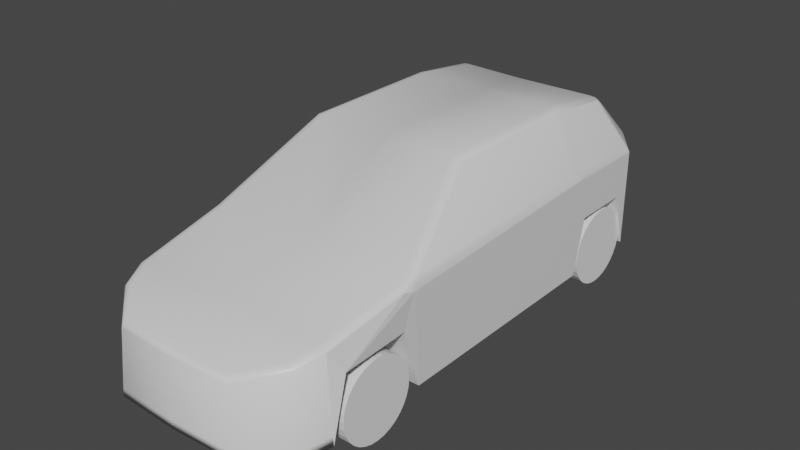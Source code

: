 # Source: car.blend  (saved by Blender 2.83.20; exported with 4.5.12 LTS)
import bpy
from mathutils import Matrix  # noqa: F401  (used for matrix-valued properties, if any)

bpy.ops.wm.read_factory_settings(use_empty=True)
scene = bpy.context.scene
scene.name = 'Scene'

# ---- collections
col_collection = bpy.data.collections.new('Collection'); scene.collection.children.link(col_collection)

# ---- materials (node trees are filled in below, after node groups)
mat_material = bpy.data.materials.new('Material')
mat_material.alpha_threshold = 0.0
mat_material.use_transparent_shadow = False
mat_material.line_color = (0.0, 0.0, 0.0, 1.0)

# ---- material node trees
mat_material.use_nodes = True; mat_material.node_tree.nodes.clear()
_N = mat_material.node_tree.nodes; _L = mat_material.node_tree.links
n0 = _N.new('ShaderNodeOutputMaterial'); n0.name = 'Material Output'; n0.location = (300, 300)
n1 = _N.new('ShaderNodeBsdfPrincipled'); n1.name = 'Principled BSDF'; n1.location = (10, 300)
n1.distribution = 'GGX'
n1.subsurface_method = 'BURLEY'
n1.inputs[2].default_value = 0.4
n1.inputs[3].default_value = 1.45
n1.inputs[27].default_value = (0.0, 0.0, 0.0, 1.0)
n1.inputs[28].default_value = 1.0
_L.new(n1.outputs[0], n0.inputs[0])
n0.is_active_output = True

# ---- world
world_world = bpy.data.worlds.new('World'); scene.world = world_world
world_world.use_nodes = True; world_world.node_tree.nodes.clear()
_N = world_world.node_tree.nodes; _L = world_world.node_tree.links
n0 = _N.new('ShaderNodeOutputWorld'); n0.name = 'World Output'; n0.location = (300, 300)
n1 = _N.new('ShaderNodeBackground'); n1.name = 'Background'; n1.location = (10, 300)
n1.inputs[0].default_value = (0.05088, 0.05088, 0.05088, 1.0)
_L.new(n1.outputs[0], n0.inputs[0])
n0.is_active_output = True
world_world.color = (0.05088, 0.05088, 0.05088)
world_world.use_sun_shadow = False
world_world.sun_shadow_jitter_overblur = 0.0

# ---- meshes
me_cube = bpy.data.meshes.new('Cube')
me_cube.from_pydata([(1.0, -1.0, -1.0), (-1.0, -1.0, -1.0), (1.769, -1.0, -1.0), (-1.87, -1.005, -1.0), (-1.0, 0.0, -1.0), (1.0, 0.0, 1.0), (-1.098, 0.0, 1.0), (1.0, 0.0, -1.0), (1.769, 0.0, 1.0), (1.769, 0.0, -1.0), (-1.87, 0.0, -1.0), (-1.87, 0.0, 0.7648), (2.194, -0.7527, -1.0), (2.149, -0.002232, 1.0), (2.26, -0.002232, -1.0), (-2.081, -0.9552, -1.0), (-2.39, -0.5595, -1.0), (-2.411, -0.00695, -1.0), (1.0, 0.0, 2.266), (1.51, 0.01423, 2.144), (-0.2547, 0.0, 2.266), (-1.753, -1.019, 0.2072), (-1.753, -7.357e-08, 0.2072), (-1.156, -1.0, 0.2072), (-1.156, -7.357e-08, 0.2072), (1.117, -1.0, 0.1249), (1.117, -6.855e-08, 0.1249), (1.632, -1.0, 0.1249), (1.632, -6.855e-08, 0.1249), (-1.098, -0.9325, 1.0), (-1.084, -0.9823, 0.9856), (-1.87, -0.8754, 0.6775), (-1.862, -0.9534, 0.6051), (-1.867, -0.9247, 0.6535), (2.088, -0.6861, 1.0), (2.086, -0.7527, 0.9351), (2.077, -0.7386, 1.0), (-2.058, -0.8006, 0.5489), (-2.072, -0.8657, 0.4646), (-2.068, -0.8456, 0.5172), (-2.314, -0.4981, 0.3733), (-2.35, -0.5377, 0.2741), (-2.339, -0.5261, 0.3313), (-2.371, -0.006679, 0.2743), (-2.332, -0.006182, 0.3737), (-2.359, -0.006534, 0.3315), (1.0, -0.6568, 2.266), (1.0, -0.7085, 2.245), (-0.2247, -0.739, 2.195), (-0.2547, -0.6565, 2.266), (-0.2459, -0.7084, 2.245), (1.6, -0.6571, 2.074), (1.611, -0.7097, 2.052), (1.0, -1.0, 0.9676), (1.004, -1.0, 0.9679), (1.0, -1.0, 0.9996), (0.9676, -0.7391, 2.195), (1.032, -0.7393, 2.184), (1.0, -0.7224, 2.222), (1.0, -0.7392, 2.192), (1.764, -1.0, 0.9718), (1.769, -1.0, 0.9715), (1.767, -0.9948, 1.0), (1.592, -0.7426, 2.008), (1.655, -0.745, 1.922), (1.617, -0.7279, 2.022), (1.623, -0.7434, 1.979), (-1.048, -1.007, 0.8335), (-0.9739, -0.9821, 1.067), (-1.084, -0.9824, 0.9855), (-1.159, -0.9993, 0.9048), (-1.068, -1.006, 0.8346), (-1.028, -0.9997, 0.9505), (2.01, -0.7678, 1.113), (2.086, -0.7527, 0.9351), (2.077, -0.7386, 1.0), (2.053, -0.7647, 1.014), (1.004, -1.0, 0.9679), (1.032, -0.9748, 1.115), (1.0, -1.0, 0.9996), (1.024, -0.9926, 1.024), (0.9676, -0.9751, 1.114), (1.0, -1.0, 0.9676), (0.9999, -1.0, 0.9996), (0.9771, -0.9927, 1.024), (1.769, -1.0, 0.9715), (1.775, -0.9533, 1.113), (1.767, -0.9948, 1.0), (1.78, -0.979, 1.025), (1.723, -0.971, 1.114), (1.764, -1.0, 0.9718), (1.767, -0.9948, 1.0), (1.742, -0.9915, 1.025), (-1.869, -0.9989, -0.8054), (-2.081, -0.9486, -0.8239), (-2.387, -0.5595, -0.8479), (-2.408, -0.00695, -0.8479)], [], [(21, 22, 24, 23), (4, 7, 0, 1), (32, 21, 23, 71, 70), (51, 34, 13, 19), (8, 5, 18, 19), (1, 23, 24, 4), (6, 29, 49, 20), (34, 35, 12, 14, 13), (3, 10, 22, 21), (55, 59, 56, 81, 83), (40, 37, 11), (40, 11, 44), (18, 20, 49, 46), (95, 41, 43, 96), (93, 32, 38, 94), (18, 46, 51, 19), (36, 52, 65, 64, 73, 75), (94, 38, 41, 95), (77, 79, 55, 83, 82, 53, 54), (5, 6, 20, 18), (36, 75, 74, 35), (3, 21, 32, 93), (3, 15, 16, 17, 10), (9, 14, 12, 2), (29, 6, 11, 31), (11, 37, 31), (0, 7, 26, 25), (25, 26, 28, 27), (9, 2, 27, 28), (77, 54, 25, 27, 60, 90), (67, 71, 23, 1), (85, 61, 2, 12, 35, 74), (34, 36, 35), (64, 86, 73), (34, 51, 52, 36), (52, 47, 58, 57, 63, 65), (50, 30, 69, 68, 48), (33, 30, 29, 31), (31, 37, 39, 33), (33, 39, 38, 32), (37, 40, 42, 39), (39, 42, 41, 38), (40, 44, 45, 42), (42, 45, 43, 41), (46, 49, 50, 47), (51, 46, 47, 52), (47, 50, 48, 56, 58), (49, 29, 30, 50), (0, 53, 82, 67, 1), (68, 81, 56, 48), (79, 78, 57, 59, 55), (56, 59, 58), (59, 57, 58), (78, 89, 63, 57), (85, 87, 62, 91, 90, 60, 61), (0, 25, 54, 53), (66, 62, 87, 86, 64), (63, 66, 65), (66, 64, 65), (63, 89, 91, 62, 66), (2, 61, 60, 27), (67, 72, 68, 69, 70, 71), (73, 76, 75), (76, 74, 75), (77, 80, 79), (80, 78, 79), (81, 84, 83), (84, 82, 83), (85, 88, 87), (88, 86, 87), (89, 92, 91), (92, 90, 91), (81, 68, 72, 84), (84, 72, 67, 82), (77, 90, 92, 80), (80, 92, 89, 78), (85, 74, 76, 88), (88, 76, 73, 86), (32, 70, 69, 30, 33), (15, 94, 95, 16), (3, 93, 94, 15), (16, 95, 96, 17)])
me_cube.polygons.foreach_set('use_smooth', [0, 0, 0, 1, 0, 0, 1, 0, 0, 1, 1, 1, 1, 1, 1, 1, 1, 1, 1, 0, 1, 0, 0, 0, 1, 1, 0, 0, 0, 0, 0, 0, 1, 1, 1, 1, 1, 1, 1, 1, 1, 1, 1, 1, 1, 1, 1, 1, 0, 1, 1, 1, 1, 1, 1, 0, 1, 1, 1, 1, 0, 1, 1, 1, 1, 1, 1, 1, 1, 1, 1, 1, 1, 1, 1, 1, 1, 1, 1, 1, 1, 1])
_uv = me_cube.uv_layers.new(name='UVMap')
_uv.uv.foreach_set('vector', [0.375, 1.0, 0.125, 0.625, 0.125, 0.625, 0.375, 1.0, 0.125, 0.625, 0.375, 0.625, 0.375, 0.75, 0.125, 0.75, 0.808, 0.7827, 0.375, 1.0, 0.375, 1.0, 0.5588, 1.01, 0.6214, 0.9813, 0.625, 0.7385, 0.625, 0.75, 0.625, 0.75, 0.625, 0.625, 0.0, 0.0, 0.0, 0.0, 0.0, 0.0, 0.0, 0.0, 0.125, 0.75, 0.375, 1.0, 0.125, 0.625, 0.125, 0.625, 0.875, 0.625, 0.875, 0.7416, 0.875, 0.7384, 0.875, 0.625, 0.625, 0.75, 0.6169, 0.75, 0.375, 0.75, 0.375, 0.75, 0.625, 0.75, 0.375, 1.0, 0.125, 0.625, 0.125, 0.625, 0.375, 1.0, 0.625, 0.75, 0.625, 0.75, 0.625, 0.7563, 0.625, 0.7541, 0.625, 0.75, 0.5789, 0.9263, 0.5796, 0.9274, 0.0, 0.0, 0.5789, 0.9263, 0.0, 0.0, 0.5784, 0.9255, 0.625, 0.625, 0.875, 0.625, 0.875, 0.7384, 0.625, 0.7385, 0.4037, 1.0, 0.6116, 1.0, 0.6117, 1.0, 0.4037, 1.0, 0.404, 1.0, 0.6143, 1.0, 0.6135, 1.0, 0.4039, 1.0, 0.625, 0.625, 0.625, 0.7385, 0.625, 0.7385, 0.625, 0.625, 0.625, 0.75, 0.625, 0.75, 0.625, 0.75, 0.625, 0.75, 0.625, 0.75, 0.625, 0.75, 0.4039, 1.0, 0.6135, 1.0, 0.6116, 1.0, 0.4037, 1.0, 0.6158, 0.75, 0.6249, 0.75, 0.6249, 0.75, 0.6249, 0.75, 0.6159, 0.75, 0.6159, 0.75, 0.6158, 0.75, 0.0, 0.0, 0.0, 0.0, 0.0, 0.0, 0.0, 0.0, 0.625, 0.7499, 0.625, 0.7499, 0.6169, 0.75, 0.6169, 0.75, 0.375, 1.0, 0.375, 1.0, 0.8296, 0.7727, 0.4301, 0.9724, 0.375, 1.0, 0.375, 1.0, 0.375, 1.0, 0.375, 1.0, 0.125, 0.625, 0.375, 0.625, 0.375, 0.75, 0.375, 0.75, 0.375, 0.75, 0.875, 0.7416, 0.875, 0.625, 0.875, 0.625, 0.875, 0.741, 0.0, 0.0, 0.5796, 0.9274, 0.5802, 0.9283, 0.375, 0.75, 0.375, 0.625, 0.375, 0.625, 0.375, 0.75, 0.375, 0.75, 0.375, 0.625, 0.375, 0.625, 0.375, 0.75, 0.375, 0.625, 0.375, 0.75, 0.375, 0.75, 0.375, 0.625, 0.6158, 0.75, 0.6158, 0.75, 0.375, 0.75, 0.375, 0.75, 0.617, 0.75, 0.617, 0.75, 0.6054, 0.937, 0.5954, 0.9569, 0.375, 1.0, 0.125, 0.75, 0.6214, 0.75, 0.6214, 0.75, 0.375, 0.75, 0.375, 0.75, 0.6169, 0.75, 0.6169, 0.75, 0.625, 0.75, 0.625, 0.7499, 0.6169, 0.75, 0.625, 0.75, 0.625, 0.75, 0.625, 0.75, 0.625, 0.75, 0.625, 0.7385, 0.625, 0.75, 0.625, 0.75, 0.625, 0.75, 0.625, 0.75, 0.625, 0.75, 0.625, 0.75, 0.625, 0.75, 0.625, 0.75, 0.625, 1.0, 0.625, 1.0, 0.625, 1.0, 0.625, 0.9912, 0.625, 0.9874, 0.875, 0.75, 0.875, 0.75, 0.875, 0.7416, 0.875, 0.741, 0.5802, 0.9283, 0.5796, 0.9274, 0.625, 1.0, 0.625, 1.0, 0.625, 1.0, 0.625, 1.0, 0.6135, 1.0, 0.6143, 1.0, 0.5796, 0.9274, 0.5789, 0.9263, 0.625, 1.0, 0.625, 1.0, 0.625, 1.0, 0.625, 1.0, 0.6116, 1.0, 0.6135, 1.0, 0.5789, 0.9263, 0.5784, 0.9255, 0.625, 1.0, 0.625, 1.0, 0.625, 1.0, 0.625, 1.0, 0.6117, 1.0, 0.6116, 1.0, 0.625, 0.7385, 0.875, 0.7384, 0.8732, 0.75, 0.625, 0.75, 0.625, 0.7385, 0.625, 0.7385, 0.625, 0.75, 0.625, 0.75, 0.625, 0.75, 0.625, 0.9982, 0.625, 0.9874, 0.625, 0.7563, 0.625, 0.75, 0.875, 0.7384, 0.875, 0.7416, 0.875, 0.75, 0.875, 0.75, 0.375, 0.75, 0.621, 0.75, 0.621, 0.75, 0.6042, 0.995, 0.375, 1.0, 0.625, 0.9912, 0.625, 0.7541, 0.625, 0.7563, 0.625, 0.9874, 0.625, 0.75, 0.625, 0.75, 0.625, 0.75, 0.625, 0.75, 0.625, 0.75, 0.625, 0.7563, 0.625, 0.75, 0.625, 0.75, 0.625, 0.75, 0.625, 0.7453, 0.625, 0.75, 0.625, 0.75, 0.625, 0.75, 0.625, 0.75, 0.625, 0.75, 0.6214, 0.75, 0.625, 0.75, 0.625, 0.75, 0.625, 0.75, 0.617, 0.75, 0.617, 0.75, 0.6214, 0.75, 0.375, 0.75, 0.375, 0.75, 0.6158, 0.75, 0.621, 0.75, 0.625, 0.75, 0.625, 0.75, 0.625, 0.75, 0.625, 0.75, 0.625, 0.75, 0.625, 0.75, 0.625, 0.75, 0.625, 0.75, 0.625, 0.75, 0.625, 0.75, 0.625, 0.75, 0.625, 0.75, 0.625, 0.75, 0.625, 0.75, 0.625, 0.75, 0.625, 0.75, 0.375, 0.75, 0.6214, 0.75, 0.617, 0.75, 0.375, 0.75, 0.6042, 0.995, 0.6189, 0.9919, 0.6191, 0.9851, 0.6188, 0.9947, 0.6135, 0.9948, 0.6044, 0.995, 0.625, 0.75, 0.625, 0.75, 0.625, 0.7499, 0.625, 0.75, 0.625, 0.75, 0.625, 0.7499, 0.6158, 0.75, 0.6319, 0.75, 0.625, 0.75, 0.6319, 0.75, 0.6577, 0.75, 0.625, 0.75, 0.625, 0.7541, 0.625, 0.7539, 0.625, 0.7538, 0.625, 0.7539, 0.625, 0.7538, 0.625, 0.7538, 0.6214, 0.75, 0.6281, 0.75, 0.625, 0.75, 0.6281, 0.75, 0.6391, 0.75, 0.625, 0.75, 0.625, 0.75, 0.625, 0.75, 0.625, 0.75, 0.625, 0.75, 0.625, 0.75, 0.625, 0.75, 0.625, 0.7541, 0.625, 0.9912, 0.625, 0.9888, 0.625, 0.7538, 0.6249, 0.7539, 0.6189, 0.9919, 0.6042, 0.995, 0.621, 0.75, 0.6158, 0.75, 0.617, 0.75, 0.625, 0.75, 0.625, 0.75, 0.625, 0.75, 0.625, 0.75, 0.625, 0.75, 0.625, 0.75, 0.6214, 0.75, 0.6169, 0.75, 0.625, 0.75, 0.625, 0.75, 0.625, 0.75, 0.625, 0.75, 0.625, 0.75, 0.625, 0.75, 0.808, 0.7827, 0.6214, 0.9813, 0.625, 1.0, 0.625, 1.0, 0.875, 0.75, 0.375, 1.0, 0.4039, 1.0, 0.4037, 1.0, 0.375, 1.0, 0.375, 1.0, 0.404, 1.0, 0.4039, 1.0, 0.375, 1.0, 0.375, 1.0, 0.4037, 1.0, 0.4037, 1.0, 0.375, 1.0])
me_cube.materials.append(mat_material)
me_cube.use_remesh_preserve_volume = False
me_cube.use_remesh_preserve_attributes = False
me_cube.use_mirror_vertex_groups = False
me_cube.update()
me_cylinder = bpy.data.meshes.new('Cylinder')
me_cylinder.from_pydata([(-4.245, 1.97, -6.379), (-4.245, 1.97, -8.379), (-4.44, 1.951, -6.379), (-4.44, 1.951, -8.379), (-4.627, 1.894, -6.379), (-4.627, 1.894, -8.379), (-4.8, 1.802, -6.379), (-4.8, 1.802, -8.379), (-4.952, 1.677, -6.379), (-4.952, 1.677, -8.379), (-5.076, 1.526, -6.379), (-5.076, 1.526, -8.379), (-5.168, 1.353, -6.379), (-5.168, 1.353, -8.379), (-5.225, 1.165, -6.379), (-5.225, 1.165, -8.379), (-5.245, 0.9702, -6.379), (-5.245, 0.9702, -8.379), (-5.225, 0.7751, -6.379), (-5.225, 0.7751, -8.379), (-5.168, 0.5875, -6.379), (-5.168, 0.5875, -8.379), (-5.076, 0.4146, -6.379), (-5.076, 0.4146, -8.379), (-4.952, 0.2631, -6.379), (-4.952, 0.2631, -8.379), (-4.8, 0.1387, -6.379), (-4.8, 0.1387, -8.379), (-4.627, 0.04631, -6.379), (-4.627, 0.04631, -8.379), (-4.44, -0.01059, -6.379), (-4.44, -0.01059, -8.379), (-4.245, -0.02981, -6.379), (-4.245, -0.02981, -8.379), (-4.05, -0.01059, -6.379), (-4.05, -0.01059, -8.379), (-3.862, 0.04631, -6.379), (-3.862, 0.04631, -8.379), (-3.689, 0.1387, -6.379), (-3.689, 0.1387, -8.379), (-3.537, 0.2631, -6.379), (-3.537, 0.2631, -8.379), (-3.413, 0.4146, -6.379), (-3.413, 0.4146, -8.379), (-3.321, 0.5875, -6.379), (-3.321, 0.5875, -8.379), (-3.264, 0.7751, -6.379), (-3.264, 0.7751, -8.379), (-3.245, 0.9702, -6.379), (-3.245, 0.9702, -8.379), (-3.264, 1.165, -6.379), (-3.264, 1.165, -8.379), (-3.321, 1.353, -6.379), (-3.321, 1.353, -8.379), (-3.413, 1.526, -6.379), (-3.413, 1.526, -8.379), (-3.537, 1.677, -6.379), (-3.537, 1.677, -8.379), (-3.689, 1.802, -6.379), (-3.689, 1.802, -8.379), (-3.862, 1.894, -6.379), (-3.862, 1.894, -8.379), (-4.05, 1.951, -6.379), (-4.05, 1.951, -8.379)], [], [(0, 1, 3, 2), (2, 3, 5, 4), (4, 5, 7, 6), (6, 7, 9, 8), (8, 9, 11, 10), (10, 11, 13, 12), (12, 13, 15, 14), (14, 15, 17, 16), (16, 17, 19, 18), (18, 19, 21, 20), (20, 21, 23, 22), (22, 23, 25, 24), (24, 25, 27, 26), (26, 27, 29, 28), (28, 29, 31, 30), (30, 31, 33, 32), (32, 33, 35, 34), (34, 35, 37, 36), (36, 37, 39, 38), (38, 39, 41, 40), (40, 41, 43, 42), (42, 43, 45, 44), (44, 45, 47, 46), (46, 47, 49, 48), (48, 49, 51, 50), (50, 51, 53, 52), (52, 53, 55, 54), (54, 55, 57, 56), (56, 57, 59, 58), (58, 59, 61, 60), (3, 1, 63, 61, 59, 57, 55, 53, 51, 49, 47, 45, 43, 41, 39, 37, 35, 33, 31, 29, 27, 25, 23, 21, 19, 17, 15, 13, 11, 9, 7, 5), (60, 61, 63, 62), (62, 63, 1, 0), (0, 2, 4, 6, 8, 10, 12, 14, 16, 18, 20, 22, 24, 26, 28, 30, 32, 34, 36, 38, 40, 42, 44, 46, 48, 50, 52, 54, 56, 58, 60, 62)])
_uv = me_cylinder.uv_layers.new(name='UVMap')
_uv.uv.foreach_set('vector', [1.0, 0.5, 1.0, 1.0, 0.9688, 1.0, 0.9688, 0.5, 0.9688, 0.5, 0.9688, 1.0, 0.9375, 1.0, 0.9375, 0.5, 0.9375, 0.5, 0.9375, 1.0, 0.9062, 1.0, 0.9062, 0.5, 0.9062, 0.5, 0.9062, 1.0, 0.875, 1.0, 0.875, 0.5, 0.875, 0.5, 0.875, 1.0, 0.8438, 1.0, 0.8438, 0.5, 0.8438, 0.5, 0.8438, 1.0, 0.8125, 1.0, 0.8125, 0.5, 0.8125, 0.5, 0.8125, 1.0, 0.7812, 1.0, 0.7812, 0.5, 0.7812, 0.5, 0.7812, 1.0, 0.75, 1.0, 0.75, 0.5, 0.75, 0.5, 0.75, 1.0, 0.7188, 1.0, 0.7188, 0.5, 0.7188, 0.5, 0.7188, 1.0, 0.6875, 1.0, 0.6875, 0.5, 0.6875, 0.5, 0.6875, 1.0, 0.6562, 1.0, 0.6562, 0.5, 0.6562, 0.5, 0.6562, 1.0, 0.625, 1.0, 0.625, 0.5, 0.625, 0.5, 0.625, 1.0, 0.5938, 1.0, 0.5938, 0.5, 0.5938, 0.5, 0.5938, 1.0, 0.5625, 1.0, 0.5625, 0.5, 0.5625, 0.5, 0.5625, 1.0, 0.5312, 1.0, 0.5312, 0.5, 0.5312, 0.5, 0.5312, 1.0, 0.5, 1.0, 0.5, 0.5, 0.5, 0.5, 0.5, 1.0, 0.4688, 1.0, 0.4688, 0.5, 0.4688, 0.5, 0.4688, 1.0, 0.4375, 1.0, 0.4375, 0.5, 0.4375, 0.5, 0.4375, 1.0, 0.4062, 1.0, 0.4062, 0.5, 0.4062, 0.5, 0.4062, 1.0, 0.375, 1.0, 0.375, 0.5, 0.375, 0.5, 0.375, 1.0, 0.3438, 1.0, 0.3438, 0.5, 0.3438, 0.5, 0.3438, 1.0, 0.3125, 1.0, 0.3125, 0.5, 0.3125, 0.5, 0.3125, 1.0, 0.2812, 1.0, 0.2812, 0.5, 0.2812, 0.5, 0.2812, 1.0, 0.25, 1.0, 0.25, 0.5, 0.25, 0.5, 0.25, 1.0, 0.2188, 1.0, 0.2188, 0.5, 0.2188, 0.5, 0.2188, 1.0, 0.1875, 1.0, 0.1875, 0.5, 0.1875, 0.5, 0.1875, 1.0, 0.1562, 1.0, 0.1562, 0.5, 0.1562, 0.5, 0.1562, 1.0, 0.125, 1.0, 0.125, 0.5, 0.125, 0.5, 0.125, 1.0, 0.09375, 1.0, 0.09375, 0.5, 0.09375, 0.5, 0.09375, 1.0, 0.0625, 1.0, 0.0625, 0.5, 0.2968, 0.4854, 0.25, 0.49, 0.2032, 0.4854, 0.1582, 0.4717, 0.1167, 0.4496, 0.08029, 0.4197, 0.05045, 0.3833, 0.02827, 0.3418, 0.01461, 0.2968, 0.01, 0.25, 0.01461, 0.2032, 0.02827, 0.1582, 0.05045, 0.1167, 0.08029, 0.08029, 0.1167, 0.05045, 0.1582, 0.02827, 0.2032, 0.01461, 0.25, 0.01, 0.2968, 0.01461, 0.3418, 0.02827, 0.3833, 0.05045, 0.4197, 0.08029, 0.4496, 0.1167, 0.4717, 0.1582, 0.4854, 0.2032, 0.49, 0.25, 0.4854, 0.2968, 0.4717, 0.3418, 0.4496, 0.3833, 0.4197, 0.4197, 0.3833, 0.4496, 0.3418, 0.4717, 0.0625, 0.5, 0.0625, 1.0, 0.03125, 1.0, 0.03125, 0.5, 0.03125, 0.5, 0.03125, 1.0, 0.0, 1.0, 0.0, 0.5, 0.75, 0.49, 0.7968, 0.4854, 0.8418, 0.4717, 0.8833, 0.4496, 0.9197, 0.4197, 0.9496, 0.3833, 0.9717, 0.3418, 0.9854, 0.2968, 0.99, 0.25, 0.9854, 0.2032, 0.9717, 0.1582, 0.9496, 0.1167, 0.9197, 0.08029, 0.8833, 0.05045, 0.8418, 0.02827, 0.7968, 0.01461, 0.75, 0.01, 0.7032, 0.01461, 0.6582, 0.02827, 0.6167, 0.05045, 0.5803, 0.08029, 0.5504, 0.1167, 0.5283, 0.1582, 0.5146, 0.2032, 0.51, 0.25, 0.5146, 0.2968, 0.5283, 0.3418, 0.5504, 0.3833, 0.5803, 0.4197, 0.6167, 0.4496, 0.6582, 0.4717, 0.7032, 0.4854])
me_cylinder.use_remesh_fix_poles = True
me_cylinder.use_remesh_preserve_attributes = False
me_cylinder.use_mirror_vertex_groups = False
me_cylinder.update()
me_cylinder_001 = bpy.data.meshes.new('Cylinder.001')
me_cylinder_001.from_pydata([(4.245, 1.97, -6.379), (4.245, 1.97, -8.379), (4.44, 1.951, -6.379), (4.44, 1.951, -8.379), (4.627, 1.894, -6.379), (4.627, 1.894, -8.379), (4.8, 1.802, -6.379), (4.8, 1.802, -8.379), (4.952, 1.677, -6.379), (4.952, 1.677, -8.379), (5.076, 1.526, -6.379), (5.076, 1.526, -8.379), (5.168, 1.353, -6.379), (5.168, 1.353, -8.379), (5.225, 1.165, -6.379), (5.225, 1.165, -8.379), (5.245, 0.9702, -6.379), (5.245, 0.9702, -8.379), (5.225, 0.7751, -6.379), (5.225, 0.7751, -8.379), (5.168, 0.5875, -6.379), (5.168, 0.5875, -8.379), (5.076, 0.4146, -6.379), (5.076, 0.4146, -8.379), (4.952, 0.2631, -6.379), (4.952, 0.2631, -8.379), (4.8, 0.1387, -6.379), (4.8, 0.1387, -8.379), (4.627, 0.04631, -6.379), (4.627, 0.04631, -8.379), (4.44, -0.01059, -6.379), (4.44, -0.01059, -8.379), (4.245, -0.02981, -6.379), (4.245, -0.02981, -8.379), (4.05, -0.01059, -6.379), (4.05, -0.01059, -8.379), (3.862, 0.04631, -6.379), (3.862, 0.04631, -8.379), (3.689, 0.1387, -6.379), (3.689, 0.1387, -8.379), (3.537, 0.2631, -6.379), (3.537, 0.2631, -8.379), (3.413, 0.4146, -6.379), (3.413, 0.4146, -8.379), (3.321, 0.5875, -6.379), (3.321, 0.5875, -8.379), (3.264, 0.7751, -6.379), (3.264, 0.7751, -8.379), (3.245, 0.9702, -6.379), (3.245, 0.9702, -8.379), (3.264, 1.165, -6.379), (3.264, 1.165, -8.379), (3.321, 1.353, -6.379), (3.321, 1.353, -8.379), (3.413, 1.526, -6.379), (3.413, 1.526, -8.379), (3.537, 1.677, -6.379), (3.537, 1.677, -8.379), (3.689, 1.802, -6.379), (3.689, 1.802, -8.379), (3.862, 1.894, -6.379), (3.862, 1.894, -8.379), (4.05, 1.951, -6.379), (4.05, 1.951, -8.379)], [], [(0, 2, 3, 1), (2, 4, 5, 3), (4, 6, 7, 5), (6, 8, 9, 7), (8, 10, 11, 9), (10, 12, 13, 11), (12, 14, 15, 13), (14, 16, 17, 15), (16, 18, 19, 17), (18, 20, 21, 19), (20, 22, 23, 21), (22, 24, 25, 23), (24, 26, 27, 25), (26, 28, 29, 27), (28, 30, 31, 29), (30, 32, 33, 31), (32, 34, 35, 33), (34, 36, 37, 35), (36, 38, 39, 37), (38, 40, 41, 39), (40, 42, 43, 41), (42, 44, 45, 43), (44, 46, 47, 45), (46, 48, 49, 47), (48, 50, 51, 49), (50, 52, 53, 51), (52, 54, 55, 53), (54, 56, 57, 55), (56, 58, 59, 57), (58, 60, 61, 59), (3, 5, 7, 9, 11, 13, 15, 17, 19, 21, 23, 25, 27, 29, 31, 33, 35, 37, 39, 41, 43, 45, 47, 49, 51, 53, 55, 57, 59, 61, 63, 1), (60, 62, 63, 61), (62, 0, 1, 63), (0, 62, 60, 58, 56, 54, 52, 50, 48, 46, 44, 42, 40, 38, 36, 34, 32, 30, 28, 26, 24, 22, 20, 18, 16, 14, 12, 10, 8, 6, 4, 2)])
_uv = me_cylinder_001.uv_layers.new(name='UVMap')
_uv.uv.foreach_set('vector', [1.0, 0.5, 0.9688, 0.5, 0.9688, 1.0, 1.0, 1.0, 0.9688, 0.5, 0.9375, 0.5, 0.9375, 1.0, 0.9688, 1.0, 0.9375, 0.5, 0.9062, 0.5, 0.9062, 1.0, 0.9375, 1.0, 0.9062, 0.5, 0.875, 0.5, 0.875, 1.0, 0.9062, 1.0, 0.875, 0.5, 0.8438, 0.5, 0.8438, 1.0, 0.875, 1.0, 0.8438, 0.5, 0.8125, 0.5, 0.8125, 1.0, 0.8438, 1.0, 0.8125, 0.5, 0.7812, 0.5, 0.7812, 1.0, 0.8125, 1.0, 0.7812, 0.5, 0.75, 0.5, 0.75, 1.0, 0.7812, 1.0, 0.75, 0.5, 0.7188, 0.5, 0.7188, 1.0, 0.75, 1.0, 0.7188, 0.5, 0.6875, 0.5, 0.6875, 1.0, 0.7188, 1.0, 0.6875, 0.5, 0.6562, 0.5, 0.6562, 1.0, 0.6875, 1.0, 0.6562, 0.5, 0.625, 0.5, 0.625, 1.0, 0.6562, 1.0, 0.625, 0.5, 0.5938, 0.5, 0.5938, 1.0, 0.625, 1.0, 0.5938, 0.5, 0.5625, 0.5, 0.5625, 1.0, 0.5938, 1.0, 0.5625, 0.5, 0.5312, 0.5, 0.5312, 1.0, 0.5625, 1.0, 0.5312, 0.5, 0.5, 0.5, 0.5, 1.0, 0.5312, 1.0, 0.5, 0.5, 0.4688, 0.5, 0.4688, 1.0, 0.5, 1.0, 0.4688, 0.5, 0.4375, 0.5, 0.4375, 1.0, 0.4688, 1.0, 0.4375, 0.5, 0.4062, 0.5, 0.4062, 1.0, 0.4375, 1.0, 0.4062, 0.5, 0.375, 0.5, 0.375, 1.0, 0.4062, 1.0, 0.375, 0.5, 0.3438, 0.5, 0.3438, 1.0, 0.375, 1.0, 0.3438, 0.5, 0.3125, 0.5, 0.3125, 1.0, 0.3438, 1.0, 0.3125, 0.5, 0.2812, 0.5, 0.2812, 1.0, 0.3125, 1.0, 0.2812, 0.5, 0.25, 0.5, 0.25, 1.0, 0.2812, 1.0, 0.25, 0.5, 0.2188, 0.5, 0.2188, 1.0, 0.25, 1.0, 0.2188, 0.5, 0.1875, 0.5, 0.1875, 1.0, 0.2188, 1.0, 0.1875, 0.5, 0.1562, 0.5, 0.1562, 1.0, 0.1875, 1.0, 0.1562, 0.5, 0.125, 0.5, 0.125, 1.0, 0.1562, 1.0, 0.125, 0.5, 0.09375, 0.5, 0.09375, 1.0, 0.125, 1.0, 0.09375, 0.5, 0.0625, 0.5, 0.0625, 1.0, 0.09375, 1.0, 0.2968, 0.4854, 0.3418, 0.4717, 0.3833, 0.4496, 0.4197, 0.4197, 0.4496, 0.3833, 0.4717, 0.3418, 0.4854, 0.2968, 0.49, 0.25, 0.4854, 0.2032, 0.4717, 0.1582, 0.4496, 0.1167, 0.4197, 0.08029, 0.3833, 0.05045, 0.3418, 0.02827, 0.2968, 0.01461, 0.25, 0.01, 0.2032, 0.01461, 0.1582, 0.02827, 0.1167, 0.05045, 0.08029, 0.08029, 0.05045, 0.1167, 0.02827, 0.1582, 0.01461, 0.2032, 0.01, 0.25, 0.01461, 0.2968, 0.02827, 0.3418, 0.05045, 0.3833, 0.08029, 0.4197, 0.1167, 0.4496, 0.1582, 0.4717, 0.2032, 0.4854, 0.25, 0.49, 0.0625, 0.5, 0.03125, 0.5, 0.03125, 1.0, 0.0625, 1.0, 0.03125, 0.5, 0.0, 0.5, 0.0, 1.0, 0.03125, 1.0, 0.75, 0.49, 0.7032, 0.4854, 0.6582, 0.4717, 0.6167, 0.4496, 0.5803, 0.4197, 0.5504, 0.3833, 0.5283, 0.3418, 0.5146, 0.2968, 0.51, 0.25, 0.5146, 0.2032, 0.5283, 0.1582, 0.5504, 0.1167, 0.5803, 0.08029, 0.6167, 0.05045, 0.6582, 0.02827, 0.7032, 0.01461, 0.75, 0.01, 0.7968, 0.01461, 0.8418, 0.02827, 0.8833, 0.05045, 0.9197, 0.08029, 0.9496, 0.1167, 0.9717, 0.1582, 0.9854, 0.2032, 0.99, 0.25, 0.9854, 0.2968, 0.9717, 0.3418, 0.9496, 0.3833, 0.9197, 0.4197, 0.8833, 0.4496, 0.8418, 0.4717, 0.7968, 0.4854])
me_cylinder_001.use_remesh_fix_poles = True
me_cylinder_001.use_remesh_preserve_attributes = False
me_cylinder_001.use_mirror_vertex_groups = False
me_cylinder_001.update()
me_cylinder_002 = bpy.data.meshes.new('Cylinder.002')
me_cylinder_002.from_pydata([(4.245, 1.97, 6.379), (4.245, 1.97, 8.379), (4.44, 1.951, 6.379), (4.44, 1.951, 8.379), (4.627, 1.894, 6.379), (4.627, 1.894, 8.379), (4.8, 1.802, 6.379), (4.8, 1.802, 8.379), (4.952, 1.677, 6.379), (4.952, 1.677, 8.379), (5.076, 1.526, 6.379), (5.076, 1.526, 8.379), (5.168, 1.353, 6.379), (5.168, 1.353, 8.379), (5.225, 1.165, 6.379), (5.225, 1.165, 8.379), (5.245, 0.9702, 6.379), (5.245, 0.9702, 8.379), (5.225, 0.7751, 6.379), (5.225, 0.7751, 8.379), (5.168, 0.5875, 6.379), (5.168, 0.5875, 8.379), (5.076, 0.4146, 6.379), (5.076, 0.4146, 8.379), (4.952, 0.2631, 6.379), (4.952, 0.2631, 8.379), (4.8, 0.1387, 6.379), (4.8, 0.1387, 8.379), (4.627, 0.04631, 6.379), (4.627, 0.04631, 8.379), (4.44, -0.01059, 6.379), (4.44, -0.01059, 8.379), (4.245, -0.02981, 6.379), (4.245, -0.02981, 8.379), (4.05, -0.01059, 6.379), (4.05, -0.01059, 8.379), (3.862, 0.04631, 6.379), (3.862, 0.04631, 8.379), (3.689, 0.1387, 6.379), (3.689, 0.1387, 8.379), (3.537, 0.2631, 6.379), (3.537, 0.2631, 8.379), (3.413, 0.4146, 6.379), (3.413, 0.4146, 8.379), (3.321, 0.5875, 6.379), (3.321, 0.5875, 8.379), (3.264, 0.7751, 6.379), (3.264, 0.7751, 8.379), (3.245, 0.9702, 6.379), (3.245, 0.9702, 8.379), (3.264, 1.165, 6.379), (3.264, 1.165, 8.379), (3.321, 1.353, 6.379), (3.321, 1.353, 8.379), (3.413, 1.526, 6.379), (3.413, 1.526, 8.379), (3.537, 1.677, 6.379), (3.537, 1.677, 8.379), (3.689, 1.802, 6.379), (3.689, 1.802, 8.379), (3.862, 1.894, 6.379), (3.862, 1.894, 8.379), (4.05, 1.951, 6.379), (4.05, 1.951, 8.379)], [], [(0, 1, 3, 2), (2, 3, 5, 4), (4, 5, 7, 6), (6, 7, 9, 8), (8, 9, 11, 10), (10, 11, 13, 12), (12, 13, 15, 14), (14, 15, 17, 16), (16, 17, 19, 18), (18, 19, 21, 20), (20, 21, 23, 22), (22, 23, 25, 24), (24, 25, 27, 26), (26, 27, 29, 28), (28, 29, 31, 30), (30, 31, 33, 32), (32, 33, 35, 34), (34, 35, 37, 36), (36, 37, 39, 38), (38, 39, 41, 40), (40, 41, 43, 42), (42, 43, 45, 44), (44, 45, 47, 46), (46, 47, 49, 48), (48, 49, 51, 50), (50, 51, 53, 52), (52, 53, 55, 54), (54, 55, 57, 56), (56, 57, 59, 58), (58, 59, 61, 60), (3, 1, 63, 61, 59, 57, 55, 53, 51, 49, 47, 45, 43, 41, 39, 37, 35, 33, 31, 29, 27, 25, 23, 21, 19, 17, 15, 13, 11, 9, 7, 5), (60, 61, 63, 62), (62, 63, 1, 0), (0, 2, 4, 6, 8, 10, 12, 14, 16, 18, 20, 22, 24, 26, 28, 30, 32, 34, 36, 38, 40, 42, 44, 46, 48, 50, 52, 54, 56, 58, 60, 62)])
_uv = me_cylinder_002.uv_layers.new(name='UVMap')
_uv.uv.foreach_set('vector', [1.0, 0.5, 1.0, 1.0, 0.9688, 1.0, 0.9688, 0.5, 0.9688, 0.5, 0.9688, 1.0, 0.9375, 1.0, 0.9375, 0.5, 0.9375, 0.5, 0.9375, 1.0, 0.9062, 1.0, 0.9062, 0.5, 0.9062, 0.5, 0.9062, 1.0, 0.875, 1.0, 0.875, 0.5, 0.875, 0.5, 0.875, 1.0, 0.8438, 1.0, 0.8438, 0.5, 0.8438, 0.5, 0.8438, 1.0, 0.8125, 1.0, 0.8125, 0.5, 0.8125, 0.5, 0.8125, 1.0, 0.7812, 1.0, 0.7812, 0.5, 0.7812, 0.5, 0.7812, 1.0, 0.75, 1.0, 0.75, 0.5, 0.75, 0.5, 0.75, 1.0, 0.7188, 1.0, 0.7188, 0.5, 0.7188, 0.5, 0.7188, 1.0, 0.6875, 1.0, 0.6875, 0.5, 0.6875, 0.5, 0.6875, 1.0, 0.6562, 1.0, 0.6562, 0.5, 0.6562, 0.5, 0.6562, 1.0, 0.625, 1.0, 0.625, 0.5, 0.625, 0.5, 0.625, 1.0, 0.5938, 1.0, 0.5938, 0.5, 0.5938, 0.5, 0.5938, 1.0, 0.5625, 1.0, 0.5625, 0.5, 0.5625, 0.5, 0.5625, 1.0, 0.5312, 1.0, 0.5312, 0.5, 0.5312, 0.5, 0.5312, 1.0, 0.5, 1.0, 0.5, 0.5, 0.5, 0.5, 0.5, 1.0, 0.4688, 1.0, 0.4688, 0.5, 0.4688, 0.5, 0.4688, 1.0, 0.4375, 1.0, 0.4375, 0.5, 0.4375, 0.5, 0.4375, 1.0, 0.4062, 1.0, 0.4062, 0.5, 0.4062, 0.5, 0.4062, 1.0, 0.375, 1.0, 0.375, 0.5, 0.375, 0.5, 0.375, 1.0, 0.3438, 1.0, 0.3438, 0.5, 0.3438, 0.5, 0.3438, 1.0, 0.3125, 1.0, 0.3125, 0.5, 0.3125, 0.5, 0.3125, 1.0, 0.2812, 1.0, 0.2812, 0.5, 0.2812, 0.5, 0.2812, 1.0, 0.25, 1.0, 0.25, 0.5, 0.25, 0.5, 0.25, 1.0, 0.2188, 1.0, 0.2188, 0.5, 0.2188, 0.5, 0.2188, 1.0, 0.1875, 1.0, 0.1875, 0.5, 0.1875, 0.5, 0.1875, 1.0, 0.1562, 1.0, 0.1562, 0.5, 0.1562, 0.5, 0.1562, 1.0, 0.125, 1.0, 0.125, 0.5, 0.125, 0.5, 0.125, 1.0, 0.09375, 1.0, 0.09375, 0.5, 0.09375, 0.5, 0.09375, 1.0, 0.0625, 1.0, 0.0625, 0.5, 0.2968, 0.4854, 0.25, 0.49, 0.2032, 0.4854, 0.1582, 0.4717, 0.1167, 0.4496, 0.08029, 0.4197, 0.05045, 0.3833, 0.02827, 0.3418, 0.01461, 0.2968, 0.01, 0.25, 0.01461, 0.2032, 0.02827, 0.1582, 0.05045, 0.1167, 0.08029, 0.08029, 0.1167, 0.05045, 0.1582, 0.02827, 0.2032, 0.01461, 0.25, 0.01, 0.2968, 0.01461, 0.3418, 0.02827, 0.3833, 0.05045, 0.4197, 0.08029, 0.4496, 0.1167, 0.4717, 0.1582, 0.4854, 0.2032, 0.49, 0.25, 0.4854, 0.2968, 0.4717, 0.3418, 0.4496, 0.3833, 0.4197, 0.4197, 0.3833, 0.4496, 0.3418, 0.4717, 0.0625, 0.5, 0.0625, 1.0, 0.03125, 1.0, 0.03125, 0.5, 0.03125, 0.5, 0.03125, 1.0, 0.0, 1.0, 0.0, 0.5, 0.75, 0.49, 0.7968, 0.4854, 0.8418, 0.4717, 0.8833, 0.4496, 0.9197, 0.4197, 0.9496, 0.3833, 0.9717, 0.3418, 0.9854, 0.2968, 0.99, 0.25, 0.9854, 0.2032, 0.9717, 0.1582, 0.9496, 0.1167, 0.9197, 0.08029, 0.8833, 0.05045, 0.8418, 0.02827, 0.7968, 0.01461, 0.75, 0.01, 0.7032, 0.01461, 0.6582, 0.02827, 0.6167, 0.05045, 0.5803, 0.08029, 0.5504, 0.1167, 0.5283, 0.1582, 0.5146, 0.2032, 0.51, 0.25, 0.5146, 0.2968, 0.5283, 0.3418, 0.5504, 0.3833, 0.5803, 0.4197, 0.6167, 0.4496, 0.6582, 0.4717, 0.7032, 0.4854])
me_cylinder_002.use_remesh_fix_poles = True
me_cylinder_002.use_remesh_preserve_attributes = False
me_cylinder_002.use_mirror_vertex_groups = False
me_cylinder_002.update()
me_cylinder_003 = bpy.data.meshes.new('Cylinder.003')
me_cylinder_003.from_pydata([(-4.245, 1.97, 6.379), (-4.245, 1.97, 8.379), (-4.44, 1.951, 6.379), (-4.44, 1.951, 8.379), (-4.627, 1.894, 6.379), (-4.627, 1.894, 8.379), (-4.8, 1.802, 6.379), (-4.8, 1.802, 8.379), (-4.952, 1.677, 6.379), (-4.952, 1.677, 8.379), (-5.076, 1.526, 6.379), (-5.076, 1.526, 8.379), (-5.168, 1.353, 6.379), (-5.168, 1.353, 8.379), (-5.225, 1.165, 6.379), (-5.225, 1.165, 8.379), (-5.245, 0.9702, 6.379), (-5.245, 0.9702, 8.379), (-5.225, 0.7751, 6.379), (-5.225, 0.7751, 8.379), (-5.168, 0.5875, 6.379), (-5.168, 0.5875, 8.379), (-5.076, 0.4146, 6.379), (-5.076, 0.4146, 8.379), (-4.952, 0.2631, 6.379), (-4.952, 0.2631, 8.379), (-4.8, 0.1387, 6.379), (-4.8, 0.1387, 8.379), (-4.627, 0.04631, 6.379), (-4.627, 0.04631, 8.379), (-4.44, -0.01059, 6.379), (-4.44, -0.01059, 8.379), (-4.245, -0.02981, 6.379), (-4.245, -0.02981, 8.379), (-4.05, -0.01059, 6.379), (-4.05, -0.01059, 8.379), (-3.862, 0.04631, 6.379), (-3.862, 0.04631, 8.379), (-3.689, 0.1387, 6.379), (-3.689, 0.1387, 8.379), (-3.537, 0.2631, 6.379), (-3.537, 0.2631, 8.379), (-3.413, 0.4146, 6.379), (-3.413, 0.4146, 8.379), (-3.321, 0.5875, 6.379), (-3.321, 0.5875, 8.379), (-3.264, 0.7751, 6.379), (-3.264, 0.7751, 8.379), (-3.245, 0.9702, 6.379), (-3.245, 0.9702, 8.379), (-3.264, 1.165, 6.379), (-3.264, 1.165, 8.379), (-3.321, 1.353, 6.379), (-3.321, 1.353, 8.379), (-3.413, 1.526, 6.379), (-3.413, 1.526, 8.379), (-3.537, 1.677, 6.379), (-3.537, 1.677, 8.379), (-3.689, 1.802, 6.379), (-3.689, 1.802, 8.379), (-3.862, 1.894, 6.379), (-3.862, 1.894, 8.379), (-4.05, 1.951, 6.379), (-4.05, 1.951, 8.379)], [], [(0, 2, 3, 1), (2, 4, 5, 3), (4, 6, 7, 5), (6, 8, 9, 7), (8, 10, 11, 9), (10, 12, 13, 11), (12, 14, 15, 13), (14, 16, 17, 15), (16, 18, 19, 17), (18, 20, 21, 19), (20, 22, 23, 21), (22, 24, 25, 23), (24, 26, 27, 25), (26, 28, 29, 27), (28, 30, 31, 29), (30, 32, 33, 31), (32, 34, 35, 33), (34, 36, 37, 35), (36, 38, 39, 37), (38, 40, 41, 39), (40, 42, 43, 41), (42, 44, 45, 43), (44, 46, 47, 45), (46, 48, 49, 47), (48, 50, 51, 49), (50, 52, 53, 51), (52, 54, 55, 53), (54, 56, 57, 55), (56, 58, 59, 57), (58, 60, 61, 59), (3, 5, 7, 9, 11, 13, 15, 17, 19, 21, 23, 25, 27, 29, 31, 33, 35, 37, 39, 41, 43, 45, 47, 49, 51, 53, 55, 57, 59, 61, 63, 1), (60, 62, 63, 61), (62, 0, 1, 63), (0, 62, 60, 58, 56, 54, 52, 50, 48, 46, 44, 42, 40, 38, 36, 34, 32, 30, 28, 26, 24, 22, 20, 18, 16, 14, 12, 10, 8, 6, 4, 2)])
_uv = me_cylinder_003.uv_layers.new(name='UVMap')
_uv.uv.foreach_set('vector', [1.0, 0.5, 0.9688, 0.5, 0.9688, 1.0, 1.0, 1.0, 0.9688, 0.5, 0.9375, 0.5, 0.9375, 1.0, 0.9688, 1.0, 0.9375, 0.5, 0.9062, 0.5, 0.9062, 1.0, 0.9375, 1.0, 0.9062, 0.5, 0.875, 0.5, 0.875, 1.0, 0.9062, 1.0, 0.875, 0.5, 0.8438, 0.5, 0.8438, 1.0, 0.875, 1.0, 0.8438, 0.5, 0.8125, 0.5, 0.8125, 1.0, 0.8438, 1.0, 0.8125, 0.5, 0.7812, 0.5, 0.7812, 1.0, 0.8125, 1.0, 0.7812, 0.5, 0.75, 0.5, 0.75, 1.0, 0.7812, 1.0, 0.75, 0.5, 0.7188, 0.5, 0.7188, 1.0, 0.75, 1.0, 0.7188, 0.5, 0.6875, 0.5, 0.6875, 1.0, 0.7188, 1.0, 0.6875, 0.5, 0.6562, 0.5, 0.6562, 1.0, 0.6875, 1.0, 0.6562, 0.5, 0.625, 0.5, 0.625, 1.0, 0.6562, 1.0, 0.625, 0.5, 0.5938, 0.5, 0.5938, 1.0, 0.625, 1.0, 0.5938, 0.5, 0.5625, 0.5, 0.5625, 1.0, 0.5938, 1.0, 0.5625, 0.5, 0.5312, 0.5, 0.5312, 1.0, 0.5625, 1.0, 0.5312, 0.5, 0.5, 0.5, 0.5, 1.0, 0.5312, 1.0, 0.5, 0.5, 0.4688, 0.5, 0.4688, 1.0, 0.5, 1.0, 0.4688, 0.5, 0.4375, 0.5, 0.4375, 1.0, 0.4688, 1.0, 0.4375, 0.5, 0.4062, 0.5, 0.4062, 1.0, 0.4375, 1.0, 0.4062, 0.5, 0.375, 0.5, 0.375, 1.0, 0.4062, 1.0, 0.375, 0.5, 0.3438, 0.5, 0.3438, 1.0, 0.375, 1.0, 0.3438, 0.5, 0.3125, 0.5, 0.3125, 1.0, 0.3438, 1.0, 0.3125, 0.5, 0.2812, 0.5, 0.2812, 1.0, 0.3125, 1.0, 0.2812, 0.5, 0.25, 0.5, 0.25, 1.0, 0.2812, 1.0, 0.25, 0.5, 0.2188, 0.5, 0.2188, 1.0, 0.25, 1.0, 0.2188, 0.5, 0.1875, 0.5, 0.1875, 1.0, 0.2188, 1.0, 0.1875, 0.5, 0.1562, 0.5, 0.1562, 1.0, 0.1875, 1.0, 0.1562, 0.5, 0.125, 0.5, 0.125, 1.0, 0.1562, 1.0, 0.125, 0.5, 0.09375, 0.5, 0.09375, 1.0, 0.125, 1.0, 0.09375, 0.5, 0.0625, 0.5, 0.0625, 1.0, 0.09375, 1.0, 0.2968, 0.4854, 0.3418, 0.4717, 0.3833, 0.4496, 0.4197, 0.4197, 0.4496, 0.3833, 0.4717, 0.3418, 0.4854, 0.2968, 0.49, 0.25, 0.4854, 0.2032, 0.4717, 0.1582, 0.4496, 0.1167, 0.4197, 0.08029, 0.3833, 0.05045, 0.3418, 0.02827, 0.2968, 0.01461, 0.25, 0.01, 0.2032, 0.01461, 0.1582, 0.02827, 0.1167, 0.05045, 0.08029, 0.08029, 0.05045, 0.1167, 0.02827, 0.1582, 0.01461, 0.2032, 0.01, 0.25, 0.01461, 0.2968, 0.02827, 0.3418, 0.05045, 0.3833, 0.08029, 0.4197, 0.1167, 0.4496, 0.1582, 0.4717, 0.2032, 0.4854, 0.25, 0.49, 0.0625, 0.5, 0.03125, 0.5, 0.03125, 1.0, 0.0625, 1.0, 0.03125, 0.5, 0.0, 0.5, 0.0, 1.0, 0.03125, 1.0, 0.75, 0.49, 0.7032, 0.4854, 0.6582, 0.4717, 0.6167, 0.4496, 0.5803, 0.4197, 0.5504, 0.3833, 0.5283, 0.3418, 0.5146, 0.2968, 0.51, 0.25, 0.5146, 0.2032, 0.5283, 0.1582, 0.5504, 0.1167, 0.5803, 0.08029, 0.6167, 0.05045, 0.6582, 0.02827, 0.7032, 0.01461, 0.75, 0.01, 0.7968, 0.01461, 0.8418, 0.02827, 0.8833, 0.05045, 0.9197, 0.08029, 0.9496, 0.1167, 0.9717, 0.1582, 0.9854, 0.2032, 0.99, 0.25, 0.9854, 0.2968, 0.9717, 0.3418, 0.9496, 0.3833, 0.9197, 0.4197, 0.8833, 0.4496, 0.8418, 0.4717, 0.7968, 0.4854])
me_cylinder_003.use_remesh_fix_poles = True
me_cylinder_003.use_remesh_preserve_attributes = False
me_cylinder_003.use_mirror_vertex_groups = False
me_cylinder_003.update()

# ---- objects
ob_body = bpy.data.objects.new('body', me_cube)
ob_wheel_fr = bpy.data.objects.new('wheel_fr', me_cylinder)
ob_wheel_rr = bpy.data.objects.new('wheel_rr', me_cylinder_001)
ob_wheel_rl = bpy.data.objects.new('wheel_rl', me_cylinder_002)
ob_wheel_fl = bpy.data.objects.new('wheel_fl', me_cylinder_003)

# ---- transforms, parenting, visibility, modifiers, constraints
ob_body.location = (0.0, 0.0, 0.596)
ob_body.rotation_euler = (0.0, -0.0, 1.571)
ob_body.scale = (0.9123, 0.8582, 0.3893)
ob_body.lock_rotations_4d = False
ob_body.empty_display_type = 'ARROWS'
ob_body.lineart.crease_threshold = 0.0
_m = ob_body.modifiers.new('Mirror', 'MIRROR')
_m.use_axis = (False, True, False)
_m.merge_threshold = 0.3
ob_wheel_fr.location = (0.0, 0.0, 5.96e-08)
ob_wheel_fr.rotation_euler = (1.571, -0.0, 1.571)
ob_wheel_fr.scale = (0.3044, 0.3044, 0.1003)
ob_wheel_fr.lineart.crease_threshold = 0.0
ob_wheel_rr.location = (0.0, 0.0, 5.96e-08)
ob_wheel_rr.rotation_euler = (1.571, -0.0, 1.571)
ob_wheel_rr.scale = (0.3044, 0.3044, 0.1003)
ob_wheel_rr.lineart.crease_threshold = 0.0
ob_wheel_rl.location = (0.0, 0.0, 5.96e-08)
ob_wheel_rl.rotation_euler = (1.571, -0.0, 1.571)
ob_wheel_rl.scale = (0.3044, 0.3044, 0.1003)
ob_wheel_rl.lineart.crease_threshold = 0.0
ob_wheel_fl.location = (0.0, 0.0, 5.96e-08)
ob_wheel_fl.rotation_euler = (1.571, -0.0, 1.571)
ob_wheel_fl.scale = (0.3044, 0.3044, 0.1003)
ob_wheel_fl.lineart.crease_threshold = 0.0

# ---- collection membership
col_collection.objects.link(ob_body)
col_collection.objects.link(ob_wheel_fr)
col_collection.objects.link(ob_wheel_rr)
col_collection.objects.link(ob_wheel_rl)
col_collection.objects.link(ob_wheel_fl)

# ---- scene / render settings (as saved in the file)
scene.frame_start = 1; scene.frame_end = 250; scene.frame_set(1)
scene.render.engine = 'BLENDER_EEVEE_NEXT'
scene.cycles.use_denoising = False
scene.cycles.samples = 128
scene.cycles.sampling_pattern = 'TABULATED_SOBOL'
scene.cycles.use_adaptive_sampling = False
scene.cycles.use_light_tree = False
scene.view_settings.view_transform = 'Filmic'
bpy.context.view_layer.update()

# ---- added for rendering (the .blend has no active camera and no usable light): camera, sun
cam_auto = bpy.data.cameras.new('AutoCamera')
cam_auto.lens = 50.0
cam_auto.sensor_width = 36.0
cam_auto.clip_end = 1000.0
ob_auto_camera = bpy.data.objects.new('AutoCamera', cam_auto)
scene.collection.objects.link(ob_auto_camera)
ob_auto_camera.location = (4.47879, -5.44317, 4.31757)
ob_auto_camera.rotation_euler = (1.09748, -7.21219e-08, 0.694738)
scene.camera = ob_auto_camera
light_auto_sun = bpy.data.lights.new('AutoSun', 'SUN')
light_auto_sun.energy = 3.0
light_auto_sun.angle = 0.0523599
ob_auto_sun = bpy.data.objects.new('AutoSun', light_auto_sun)
scene.collection.objects.link(ob_auto_sun)
ob_auto_sun.rotation_euler = (0.872665, 0.174533, 0.523599)
bpy.context.view_layer.update()
